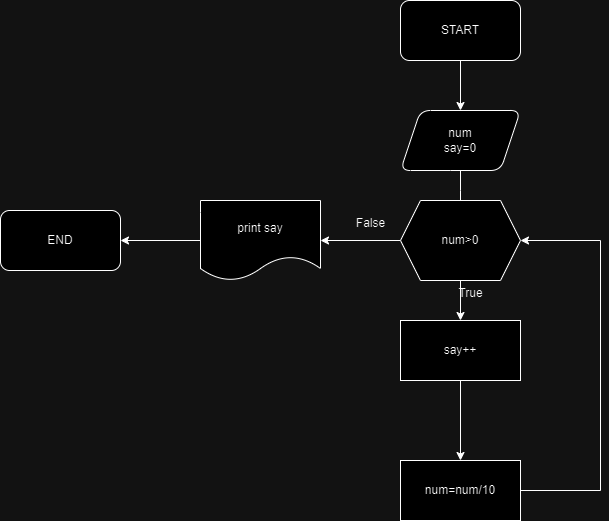

The diagram above was exported from draw.io. Its source (the exported page's mxGraphModel, read from the mxfile embedded in the PNG):
<mxGraphModel dx="2284" dy="738" grid="1" gridSize="10" guides="1" tooltips="1" connect="1" arrows="1" fold="1" page="1" pageScale="1" pageWidth="850" pageHeight="1100" math="0" shadow="0">
  <root>
    <mxCell id="0" />
    <mxCell id="1" parent="0" />
    <mxCell id="VPDef4PGw_1L3FK8L4Ej-4" value="" style="edgeStyle=orthogonalEdgeStyle;rounded=0;orthogonalLoop=1;jettySize=auto;html=1;" edge="1" parent="1" source="VPDef4PGw_1L3FK8L4Ej-2" target="VPDef4PGw_1L3FK8L4Ej-3">
      <mxGeometry relative="1" as="geometry" />
    </mxCell>
    <mxCell id="VPDef4PGw_1L3FK8L4Ej-2" value="START" style="rounded=1;whiteSpace=wrap;html=1;" vertex="1" parent="1">
      <mxGeometry x="360" y="140" width="120" height="60" as="geometry" />
    </mxCell>
    <mxCell id="VPDef4PGw_1L3FK8L4Ej-10" value="" style="edgeStyle=orthogonalEdgeStyle;rounded=0;orthogonalLoop=1;jettySize=auto;html=1;" edge="1" parent="1" source="VPDef4PGw_1L3FK8L4Ej-3">
      <mxGeometry relative="1" as="geometry">
        <mxPoint x="420" y="350" as="targetPoint" />
      </mxGeometry>
    </mxCell>
    <mxCell id="VPDef4PGw_1L3FK8L4Ej-3" value="num&lt;div&gt;say=0&lt;/div&gt;" style="shape=parallelogram;perimeter=parallelogramPerimeter;whiteSpace=wrap;html=1;fixedSize=1;rounded=1;" vertex="1" parent="1">
      <mxGeometry x="360" y="250" width="120" height="60" as="geometry" />
    </mxCell>
    <mxCell id="VPDef4PGw_1L3FK8L4Ej-15" value="" style="edgeStyle=orthogonalEdgeStyle;rounded=0;orthogonalLoop=1;jettySize=auto;html=1;" edge="1" parent="1" source="VPDef4PGw_1L3FK8L4Ej-13" target="VPDef4PGw_1L3FK8L4Ej-14">
      <mxGeometry relative="1" as="geometry" />
    </mxCell>
    <mxCell id="VPDef4PGw_1L3FK8L4Ej-20" value="" style="edgeStyle=orthogonalEdgeStyle;rounded=0;orthogonalLoop=1;jettySize=auto;html=1;" edge="1" parent="1" source="VPDef4PGw_1L3FK8L4Ej-13" target="VPDef4PGw_1L3FK8L4Ej-19">
      <mxGeometry relative="1" as="geometry" />
    </mxCell>
    <mxCell id="VPDef4PGw_1L3FK8L4Ej-13" value="num&amp;gt;0" style="shape=hexagon;perimeter=hexagonPerimeter2;whiteSpace=wrap;html=1;fixedSize=1;" vertex="1" parent="1">
      <mxGeometry x="360" y="340" width="120" height="80" as="geometry" />
    </mxCell>
    <mxCell id="VPDef4PGw_1L3FK8L4Ej-17" value="" style="edgeStyle=orthogonalEdgeStyle;rounded=0;orthogonalLoop=1;jettySize=auto;html=1;" edge="1" parent="1" source="VPDef4PGw_1L3FK8L4Ej-14" target="VPDef4PGw_1L3FK8L4Ej-16">
      <mxGeometry relative="1" as="geometry" />
    </mxCell>
    <mxCell id="VPDef4PGw_1L3FK8L4Ej-14" value="say++" style="whiteSpace=wrap;html=1;" vertex="1" parent="1">
      <mxGeometry x="360" y="460" width="120" height="60" as="geometry" />
    </mxCell>
    <mxCell id="VPDef4PGw_1L3FK8L4Ej-18" style="edgeStyle=orthogonalEdgeStyle;rounded=0;orthogonalLoop=1;jettySize=auto;html=1;exitX=1;exitY=0.5;exitDx=0;exitDy=0;entryX=1;entryY=0.5;entryDx=0;entryDy=0;" edge="1" parent="1" source="VPDef4PGw_1L3FK8L4Ej-16" target="VPDef4PGw_1L3FK8L4Ej-13">
      <mxGeometry relative="1" as="geometry">
        <Array as="points">
          <mxPoint x="560" y="630" />
          <mxPoint x="560" y="380" />
        </Array>
      </mxGeometry>
    </mxCell>
    <mxCell id="VPDef4PGw_1L3FK8L4Ej-16" value="num=num/10" style="whiteSpace=wrap;html=1;" vertex="1" parent="1">
      <mxGeometry x="360" y="600" width="120" height="60" as="geometry" />
    </mxCell>
    <mxCell id="VPDef4PGw_1L3FK8L4Ej-24" value="" style="edgeStyle=orthogonalEdgeStyle;rounded=0;orthogonalLoop=1;jettySize=auto;html=1;" edge="1" parent="1" source="VPDef4PGw_1L3FK8L4Ej-19" target="VPDef4PGw_1L3FK8L4Ej-23">
      <mxGeometry relative="1" as="geometry" />
    </mxCell>
    <mxCell id="VPDef4PGw_1L3FK8L4Ej-19" value="print say" style="shape=document;whiteSpace=wrap;html=1;boundedLbl=1;" vertex="1" parent="1">
      <mxGeometry x="160" y="340" width="120" height="80" as="geometry" />
    </mxCell>
    <mxCell id="VPDef4PGw_1L3FK8L4Ej-23" value="END" style="rounded=1;whiteSpace=wrap;html=1;" vertex="1" parent="1">
      <mxGeometry x="-40" y="350" width="120" height="60" as="geometry" />
    </mxCell>
    <mxCell id="VPDef4PGw_1L3FK8L4Ej-25" value="True" style="text;html=1;align=center;verticalAlign=middle;resizable=0;points=[];autosize=1;strokeColor=none;fillColor=none;" vertex="1" parent="1">
      <mxGeometry x="405" y="418" width="50" height="30" as="geometry" />
    </mxCell>
    <mxCell id="VPDef4PGw_1L3FK8L4Ej-26" value="False" style="text;html=1;align=center;verticalAlign=middle;resizable=0;points=[];autosize=1;strokeColor=none;fillColor=none;" vertex="1" parent="1">
      <mxGeometry x="305" y="348" width="50" height="30" as="geometry" />
    </mxCell>
  </root>
</mxGraphModel>